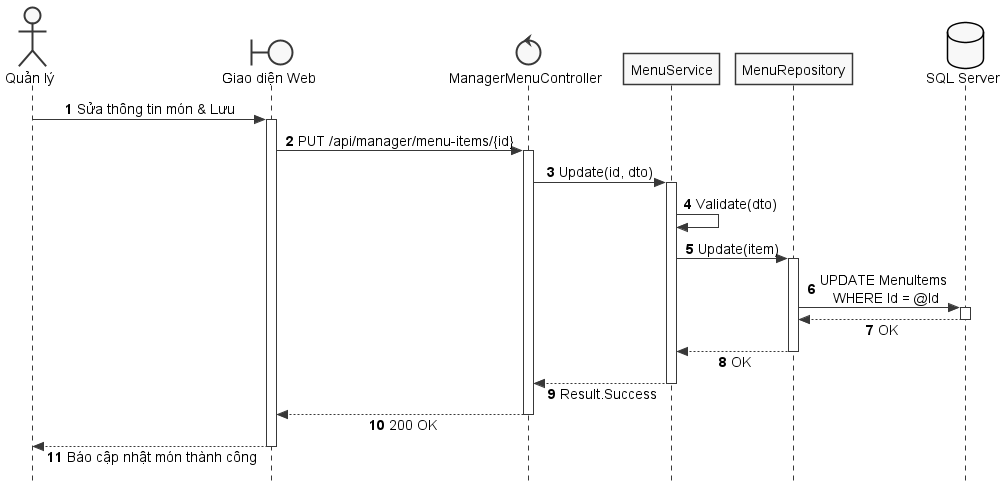

The diagram above was rendered by PlantUML. Its source (embedded in the PNG):
@startuml SD_UC_A1_2_Update_MenuItem
autonumber
skinparam style strictuml
skinparam monochrome true
skinparam shadowing false
skinparam sequenceMessageAlign center
skinparam responseMessageBelowArrow true
skinparam defaultFontName "Segoe UI", Arial, sans-serif
skinparam defaultFontSize 14

actor "Quản lý" as Manager
boundary "Giao diện Web" as UI
control "ManagerMenuController" as Controller
participant "MenuService" as Service
participant "MenuRepository" as Repo
database "SQL Server" as DB

Manager -> UI: Sửa thông tin món & Lưu
activate UI

UI -> Controller: PUT /api/manager/menu-items/{id}
activate Controller

Controller -> Service: Update(id, dto)
activate Service

Service -> Service: Validate(dto)

Service -> Repo: Update(item)
activate Repo

Repo -> DB: UPDATE MenuItems \nWHERE Id = @Id
activate DB
DB --> Repo: OK
deactivate DB

Repo --> Service: OK
deactivate Repo

Service --> Controller: Result.Success
deactivate Service

Controller --> UI: 200 OK
deactivate Controller

UI --> Manager: Báo cập nhật món thành công
deactivate UI

@enduml